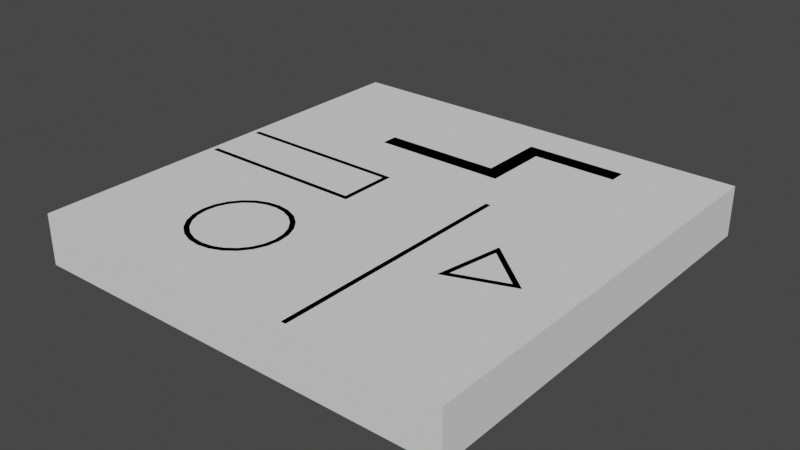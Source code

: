 # Source: room7.blend  (saved by Blender 3.6.13; exported with 4.5.12 LTS)
import bpy
from mathutils import Matrix  # noqa: F401  (used for matrix-valued properties, if any)

bpy.ops.wm.read_factory_settings(use_empty=True)
scene = bpy.context.scene
scene.name = 'Scene'

# ---- collections
col_collection = bpy.data.collections.new('Collection'); scene.collection.children.link(col_collection)

# ---- world
world_world = bpy.data.worlds.new('World'); scene.world = world_world
world_world.use_nodes = True; world_world.node_tree.nodes.clear()
_N = world_world.node_tree.nodes; _L = world_world.node_tree.links
n0 = _N.new('ShaderNodeOutputWorld'); n0.name = 'World Output'; n0.location = (300, 300)
n1 = _N.new('ShaderNodeBackground'); n1.name = 'Background'; n1.location = (10, 300)
n1.inputs[0].default_value = (0.05088, 0.05088, 0.05088, 1.0)
_L.new(n1.outputs[0], n0.inputs[0])
n0.is_active_output = True
world_world.color = (0.05088, 0.05088, 0.05088)
world_world.use_sun_shadow = False
world_world.sun_shadow_jitter_overblur = 0.0

# ---- meshes
me_room = bpy.data.meshes.new('Room')
me_room.from_pydata([(0.0, 0.0, 3.0), (0.0, 0.0, 0.0), (25.0, 0.0, 3.0), (25.0, 0.0, 0.0), (25.0, 25.0, 3.0), (25.0, 25.0, 0.0), (0.0, 25.0, 3.0), (0.0, 25.0, 0.0)], [], [(0, 2, 3, 1), (2, 4, 5, 3), (4, 6, 7, 5), (0, 1, 7, 6)])
_uv = me_room.uv_layers.new(name='UVMap')
_uv.uv.foreach_set('vector', [0.0001163, 0.9425, 0.0001163, 0.7069, 0.02839, 0.7069, 0.02839, 0.9425, 0.0001163, 0.7069, 0.0001163, 0.4713, 0.02839, 0.4713, 0.02839, 0.7069, 0.0001163, 0.4713, 0.0001163, 0.2357, 0.02839, 0.2357, 0.02839, 0.4713, 0.0001164, 0.0001162, 0.02839, 0.0001162, 0.02839, 0.2357, 0.0001163, 0.2357])
me_room.update()
me_room_001 = bpy.data.meshes.new('Room.001')
me_room_001.from_pydata([(0.0, 0.0, 3.0), (0.0, 0.0, 0.0), (10.0, 0.0, 3.0), (10.0, 0.0, 0.0), (10.0, 3.0, 3.0), (10.0, 3.0, 0.0), (0.0, 3.0, 3.0), (0.0, 3.0, 0.0)], [], [(0, 2, 3, 1), (2, 4, 5, 3), (4, 6, 7, 5)])
_uv = me_room_001.uv_layers.new(name='UVMap')
_uv.uv.foreach_set('vector', [3.616e-05, 1.0, 3.614e-05, 0.5652, 0.1305, 0.5652, 0.1305, 1.0, 3.614e-05, 0.5652, 3.612e-05, 0.4348, 0.1305, 0.4348, 0.1305, 0.5652, 3.612e-05, 0.4348, 3.61e-05, 3.615e-05, 0.1305, 3.615e-05, 0.1305, 0.4348])
me_room_001.update()
me_room_002 = bpy.data.meshes.new('Room.002')
me_room_002.from_pydata([(0.0, 0.0, 3.0), (0.0, 0.0, 0.0), (15.0, 0.0, 3.0), (15.0, 0.0, 0.0)], [], [(0, 1, 3, 2)])
_uv = me_room_002.uv_layers.new(name='UVMap')
_uv.uv.foreach_set('vector', [0.2, 4.474e-05, 4.482e-05, 4.473e-05, 4.471e-05, 1.0, 0.2, 1.0])
me_room_002.update()
me_room_003 = bpy.data.meshes.new('Room.003')
me_room_003.from_pydata([(0.0, 0.0, 3.0), (0.0, 0.0, 0.0), (8.0, 0.0, 3.0), (8.0, 0.0, 0.0), (8.0, 4.0, 3.0), (8.0, 4.0, 0.0), (13.0, 4.0, 3.0), (13.0, 4.0, 0.0)], [], [(0, 1, 3, 2), (2, 3, 5, 4), (4, 5, 7, 6)])
_uv = me_room_003.uv_layers.new(name='UVMap')
_uv.uv.foreach_set('vector', [4.218e-05, 1.0, 0.1765, 1.0, 0.1765, 0.5294, 4.211e-05, 0.5294, 4.211e-05, 0.5294, 0.1765, 0.5294, 0.1765, 0.2941, 4.206e-05, 0.2941, 4.206e-05, 0.2941, 0.1765, 0.2941, 0.1765, 4.2e-05, 4.2e-05, 4.2e-05])
me_room_003.update()
me_room_004 = bpy.data.meshes.new('Room.004')
me_room_004.from_pydata([(0.0, 0.0, 3.0), (0.0, 0.0, 0.0), (0.08519, -0.647, 3.0), (0.08519, -0.647, 0.0), (0.3349, -1.25, 3.0), (0.3349, -1.25, 0.0), (0.7322, -1.768, 3.0), (0.7322, -1.768, 0.0), (1.25, -2.165, 3.0), (1.25, -2.165, 0.0), (1.853, -2.415, 3.0), (1.853, -2.415, 0.0), (2.5, -2.5, 3.0), (2.5, -2.5, 0.0), (3.147, -2.415, 3.0), (3.147, -2.415, 0.0), (3.75, -2.165, 3.0), (3.75, -2.165, 0.0), (4.268, -1.768, 3.0), (4.268, -1.768, 0.0), (4.665, -1.25, 3.0), (4.665, -1.25, 0.0), (4.915, -0.647, 3.0), (4.915, -0.647, 0.0), (5.0, -3.062e-16, 3.0), (5.0, -3.062e-16, 0.0), (4.915, 0.647, 3.0), (4.915, 0.647, 0.0), (4.665, 1.25, 3.0), (4.665, 1.25, 0.0), (4.268, 1.768, 3.0), (4.268, 1.768, 0.0), (3.75, 2.165, 3.0), (3.75, 2.165, 0.0), (3.147, 2.415, 3.0), (3.147, 2.415, 0.0), (2.5, 2.5, 3.0), (2.5, 2.5, 0.0), (1.853, 2.415, 3.0), (1.853, 2.415, 0.0), (1.25, 2.165, 3.0), (1.25, 2.165, 0.0), (0.7322, 1.768, 3.0), (0.7322, 1.768, 0.0), (0.3349, 1.25, 3.0), (0.3349, 1.25, 0.0), (0.08519, 0.647, 3.0), (0.08519, 0.647, 0.0)], [], [(0, 2, 3, 1), (2, 4, 5, 3), (4, 6, 7, 5), (6, 8, 9, 7), (8, 10, 11, 9), (10, 12, 13, 11), (12, 14, 15, 13), (14, 16, 17, 15), (16, 18, 19, 17), (18, 20, 21, 19), (20, 22, 23, 21), (22, 24, 25, 23), (24, 26, 27, 25), (26, 28, 29, 27), (28, 30, 31, 29), (30, 32, 33, 31), (32, 34, 35, 33), (34, 36, 37, 35), (36, 38, 39, 37), (38, 40, 41, 39), (40, 42, 43, 41), (42, 44, 45, 43), (44, 46, 47, 45), (46, 0, 1, 47)])
_uv = me_room_004.uv_layers.new(name='UVMap')
_uv.uv.foreach_set('vector', [0.1915, 0.0002352, 0.1915, 0.04188, 4.378e-05, 0.04188, 4.378e-05, 0.0002352, 0.1915, 0.04188, 0.1915, 0.08353, 4.379e-05, 0.08353, 4.378e-05, 0.04188, 0.1915, 0.08353, 0.1915, 0.1252, 4.379e-05, 0.1252, 4.379e-05, 0.08353, 0.1915, 0.1252, 0.1915, 0.1668, 4.38e-05, 0.1668, 4.379e-05, 0.1252, 0.1915, 0.1668, 0.1915, 0.2085, 4.381e-05, 0.2085, 4.38e-05, 0.1668, 0.1915, 0.2085, 0.1915, 0.2501, 4.381e-05, 0.2501, 4.381e-05, 0.2085, 0.1915, 0.2501, 0.1915, 0.2918, 4.383e-05, 0.2918, 4.381e-05, 0.2501, 0.1915, 0.2918, 0.1915, 0.3334, 4.384e-05, 0.3334, 4.383e-05, 0.2918, 0.1915, 0.3334, 0.1915, 0.3751, 4.384e-05, 0.3751, 4.384e-05, 0.3334, 0.1915, 0.3751, 0.1915, 0.4167, 4.385e-05, 0.4167, 4.384e-05, 0.3751, 0.1915, 0.4167, 0.1915, 0.4584, 4.386e-05, 0.4584, 4.385e-05, 0.4167, 0.1915, 0.4584, 0.1915, 0.5, 4.386e-05, 0.5, 4.386e-05, 0.4584, 0.1915, 0.5002, 0.1915, 0.5418, 4.376e-05, 0.5418, 4.376e-05, 0.5002, 0.1915, 0.5418, 0.1915, 0.5835, 4.377e-05, 0.5835, 4.376e-05, 0.5418, 0.1915, 0.5835, 0.1915, 0.6251, 4.377e-05, 0.6251, 4.377e-05, 0.5835, 0.1915, 0.6251, 0.1915, 0.6668, 4.378e-05, 0.6668, 4.377e-05, 0.6251, 0.1915, 0.6668, 0.1915, 0.7084, 4.379e-05, 0.7084, 4.378e-05, 0.6668, 0.1915, 0.7084, 0.1915, 0.7501, 4.38e-05, 0.7501, 4.379e-05, 0.7084, 0.1915, 0.7501, 0.1915, 0.7917, 4.379e-05, 0.7917, 4.38e-05, 0.7501, 0.1915, 0.7917, 0.1915, 0.8334, 4.382e-05, 0.8334, 4.379e-05, 0.7917, 0.1915, 0.8334, 0.1915, 0.875, 4.383e-05, 0.875, 4.382e-05, 0.8334, 0.1915, 0.875, 0.1915, 0.9167, 4.383e-05, 0.9167, 4.383e-05, 0.875, 0.1915, 0.9167, 0.1915, 0.9583, 4.384e-05, 0.9583, 4.383e-05, 0.9167, 0.1915, 0.9583, 0.1915, 1.0, 4.383e-05, 1.0, 4.384e-05, 0.9583])
me_room_004.update()
me_room_005 = bpy.data.meshes.new('Room.005')
me_room_005.from_pydata([(0.0, 0.0, 3.0), (0.0, 0.0, 0.0), (3.0, 0.0, 3.0), (3.0, 0.0, 0.0), (2.25, 1.299, 3.0), (2.25, 1.299, 0.0), (1.5, 2.598, 0.0), (1.5, 2.598, 3.0)], [], [(0, 2, 3, 1), (2, 4, 5, 3), (4, 7, 6, 5), (0, 1, 6, 7)])
_uv = me_room_005.uv_layers.new(name='UVMap')
_uv.uv.foreach_set('vector', [0.3334, 5.773e-05, 0.3334, 0.3334, 5.778e-05, 0.3334, 5.774e-05, 5.774e-05, 0.3334, 0.3334, 0.3334, 0.5, 5.782e-05, 0.5, 5.778e-05, 0.3334, 0.3334, 0.5, 0.3334, 0.6666, 5.783e-05, 0.6666, 5.782e-05, 0.5, 0.3334, 0.9999, 5.781e-05, 0.9999, 5.783e-05, 0.6666, 0.3334, 0.6666])
me_room_005.update()
me_floor = bpy.data.meshes.new('Floor')
me_floor.from_pydata([(0.0, 0.0, 0.0), (25.0, 0.0, 0.0), (25.0, 25.0, 0.0), (0.0, 25.0, 0.0)], [], [(0, 1, 2, 3)])
_uv = me_floor.uv_layers.new(name='UVMap')
_uv.uv.foreach_set('vector', [0.02862, 0.9999, 0.02862, 0.5001, 0.5284, 0.5001, 0.5284, 0.9999])
me_floor.update()
me_ceiling = bpy.data.meshes.new('Ceiling')
me_ceiling.from_pydata([(0.0, 0.0, 3.0), (25.0, 0.0, 3.0), (25.0, 25.0, 3.0), (0.0, 25.0, 3.0)], [], [(0, 1, 2, 3)])
_uv = me_ceiling.uv_layers.new(name='UVMap')
_uv.uv.foreach_set('vector', [0.02862, 0.4999, 0.02862, 0.0001163, 0.5284, 0.0001163, 0.5284, 0.4999])
me_ceiling.update()

# ---- objects
ob_room = bpy.data.objects.new('Room', me_room)
ob_room_001 = bpy.data.objects.new('Room.001', me_room_001)
ob_room_002 = bpy.data.objects.new('Room.002', me_room_002)
ob_room_003 = bpy.data.objects.new('Room.003', me_room_003)
ob_room_004 = bpy.data.objects.new('Room.004', me_room_004)
ob_room_005 = bpy.data.objects.new('Room.005', me_room_005)
ob_floor = bpy.data.objects.new('Floor', me_floor)
ob_ceiling = bpy.data.objects.new('Ceiling', me_ceiling)

# ---- transforms, parenting, visibility, modifiers, constraints
ob_room.location = (0.0, 0.0, 0.0)
_m = ob_room.modifiers.new('Solidify', 'SOLIDIFY')
_m.thickness = 0.3
_m.use_even_offset = True
_m.use_quality_normals = True
ob_room_001.location = (0.0, 11.0, 0.0)
_m = ob_room_001.modifiers.new('Solidify', 'SOLIDIFY')
_m.thickness = 0.3
_m.use_even_offset = True
_m.use_quality_normals = True
ob_room_002.location = (16.55, 0.0, 0.0)
ob_room_002.rotation_euler = (0.0, -0.0, 1.571)
_m = ob_room_002.modifiers.new('Solidify', 'SOLIDIFY')
_m.thickness = 0.3
_m.use_even_offset = True
_m.use_quality_normals = True
ob_room_003.location = (6.831, 17.82, 0.0)
_m = ob_room_003.modifiers.new('Solidify', 'SOLIDIFY')
_m.thickness = 1.0
_m.use_even_offset = True
_m.use_quality_normals = True
ob_room_004.location = (5.659, 5.156, 0.0)
_m = ob_room_004.modifiers.new('Solidify', 'SOLIDIFY')
_m.thickness = 0.3
_m.use_even_offset = True
_m.use_quality_normals = True
ob_room_005.location = (19.25, 7.983, 0.0)
ob_room_005.rotation_euler = (0.0, -0.0, 0.3491)
_m = ob_room_005.modifiers.new('Solidify', 'SOLIDIFY')
_m.thickness = 0.3
_m.use_even_offset = True
_m.use_quality_normals = True
ob_floor.parent = ob_room
ob_floor.location = (0.0, 0.0, 0.0)
ob_ceiling.parent = ob_room
ob_ceiling.location = (0.0, 0.0, 0.0)

# ---- collection membership
col_collection.objects.link(ob_room)
col_collection.objects.link(ob_room_001)
col_collection.objects.link(ob_room_002)
col_collection.objects.link(ob_room_003)
col_collection.objects.link(ob_room_004)
col_collection.objects.link(ob_room_005)
col_collection.objects.link(ob_floor)
col_collection.objects.link(ob_ceiling)

# ---- scene / render settings (as saved in the file)
scene.frame_start = 1; scene.frame_end = 250; scene.frame_set(1)
scene.render.engine = 'BLENDER_EEVEE_NEXT'
scene.cycles.sampling_pattern = 'TABULATED_SOBOL'
scene.view_settings.view_transform = 'Filmic'
bpy.context.view_layer.update()

# ---- added for rendering (the .blend has no active camera and no usable light): camera, sun
cam_auto = bpy.data.cameras.new('AutoCamera')
cam_auto.lens = 50.0
cam_auto.sensor_width = 36.0
cam_auto.clip_end = 1000.0
ob_auto_camera = bpy.data.objects.new('AutoCamera', cam_auto)
scene.collection.objects.link(ob_auto_camera)
ob_auto_camera.location = (46.1115, -27.8338, 28.3892)
ob_auto_camera.rotation_euler = (1.09748, -7.21219e-08, 0.694738)
scene.camera = ob_auto_camera
light_auto_sun = bpy.data.lights.new('AutoSun', 'SUN')
light_auto_sun.energy = 3.0
light_auto_sun.angle = 0.0523599
ob_auto_sun = bpy.data.objects.new('AutoSun', light_auto_sun)
scene.collection.objects.link(ob_auto_sun)
ob_auto_sun.rotation_euler = (0.872665, 0.174533, 0.523599)
bpy.context.view_layer.update()
